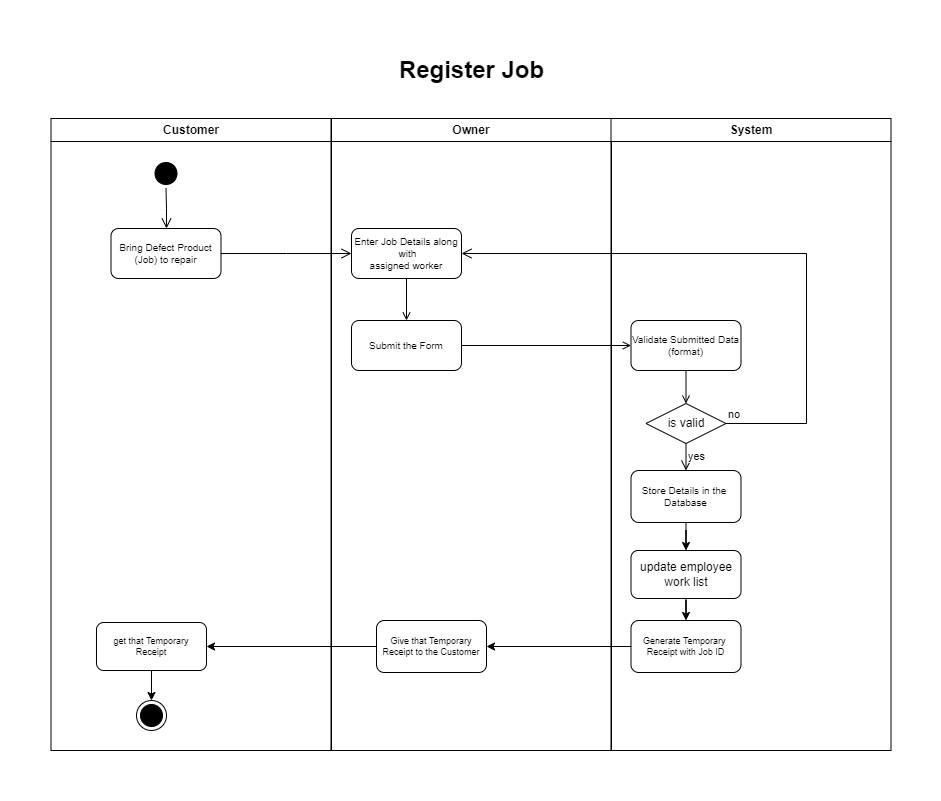

The diagram above was exported from draw.io. Its source (the exported page's mxGraphModel, read from the mxfile embedded in the PNG):
<mxGraphModel dx="1036" dy="606" grid="1" gridSize="10" guides="1" tooltips="1" connect="1" arrows="1" fold="1" page="1" pageScale="1" pageWidth="1169" pageHeight="826" background="none" math="0" shadow="0">
  <root>
    <mxCell id="0" />
    <mxCell id="1" parent="0" />
    <mxCell id="2" value="Customer" style="swimlane;whiteSpace=wrap" parent="1" vertex="1">
      <mxGeometry x="164.5" y="128" width="280" height="632" as="geometry" />
    </mxCell>
    <mxCell id="5" value="" style="ellipse;shape=startState;fillColor=#000000;strokeColor=#000000;" parent="2" vertex="1">
      <mxGeometry x="100" y="40" width="30" height="30" as="geometry" />
    </mxCell>
    <mxCell id="6" value="" style="edgeStyle=elbowEdgeStyle;elbow=horizontal;verticalAlign=bottom;endArrow=open;endSize=8;strokeColor=#000000;endFill=1;rounded=0" parent="2" source="5" target="7" edge="1">
      <mxGeometry x="100" y="40" as="geometry">
        <mxPoint x="115" y="110" as="targetPoint" />
      </mxGeometry>
    </mxCell>
    <mxCell id="7" value="Bring Defect Product&#10;(Job) to repair" style="fontSize=10;rounded=1;" parent="2" vertex="1">
      <mxGeometry x="60" y="110" width="110" height="50" as="geometry" />
    </mxCell>
    <mxCell id="eGLSGyyhmjOiYk_7tM1f-27" value="" style="edgeStyle=orthogonalEdgeStyle;rounded=0;orthogonalLoop=1;jettySize=auto;html=1;" parent="2" source="QFp3jf9XbEJj_zyW2HjK-71" target="QFp3jf9XbEJj_zyW2HjK-75" edge="1">
      <mxGeometry relative="1" as="geometry" />
    </mxCell>
    <mxCell id="QFp3jf9XbEJj_zyW2HjK-71" value="get that Temporary&#10;Receipt" style="fontSize=9;rounded=1;" parent="2" vertex="1">
      <mxGeometry x="45.5" y="504" width="110" height="48" as="geometry" />
    </mxCell>
    <mxCell id="QFp3jf9XbEJj_zyW2HjK-75" value="" style="ellipse;html=1;shape=endState;fillColor=#000000;strokeColor=#000000;" parent="2" vertex="1">
      <mxGeometry x="85.5" y="582" width="30" height="30" as="geometry" />
    </mxCell>
    <mxCell id="3" value="Owner" style="swimlane;whiteSpace=wrap" parent="1" vertex="1">
      <mxGeometry x="445" y="128" width="280" height="632" as="geometry" />
    </mxCell>
    <mxCell id="15" value="Enter Job Details along&#10; with &#10;assigned worker" style="fontSize=10;rounded=1;" parent="3" vertex="1">
      <mxGeometry x="20" y="110" width="110" height="50" as="geometry" />
    </mxCell>
    <mxCell id="16" value="Submit the Form" style="fontSize=10;rounded=1;" parent="3" vertex="1">
      <mxGeometry x="20" y="202" width="110" height="50" as="geometry" />
    </mxCell>
    <mxCell id="17" value="" style="endArrow=open;strokeColor=#000000;endFill=1;rounded=0" parent="3" source="15" target="16" edge="1">
      <mxGeometry relative="1" as="geometry" />
    </mxCell>
    <mxCell id="QFp3jf9XbEJj_zyW2HjK-70" value="Give that Temporary&#10;Receipt to the Customer" style="fontSize=9;rounded=1;" parent="3" vertex="1">
      <mxGeometry x="45" y="502" width="110" height="52" as="geometry" />
    </mxCell>
    <mxCell id="QFp3jf9XbEJj_zyW2HjK-41" value="System" style="swimlane;whiteSpace=wrap" parent="1" vertex="1">
      <mxGeometry x="724.5" y="128" width="280" height="632" as="geometry" />
    </mxCell>
    <mxCell id="QFp3jf9XbEJj_zyW2HjK-45" value="Validate Submitted Data&#10;(format)" style="fontSize=10;rounded=1;" parent="QFp3jf9XbEJj_zyW2HjK-41" vertex="1">
      <mxGeometry x="20" y="202" width="110" height="50" as="geometry" />
    </mxCell>
    <mxCell id="QFp3jf9XbEJj_zyW2HjK-48" value="" style="endArrow=open;strokeColor=#000000;endFill=1;rounded=0" parent="QFp3jf9XbEJj_zyW2HjK-41" source="QFp3jf9XbEJj_zyW2HjK-45" edge="1">
      <mxGeometry relative="1" as="geometry">
        <mxPoint x="75" y="285" as="targetPoint" />
      </mxGeometry>
    </mxCell>
    <mxCell id="eGLSGyyhmjOiYk_7tM1f-29" value="" style="edgeStyle=orthogonalEdgeStyle;rounded=0;orthogonalLoop=1;jettySize=auto;html=1;" parent="QFp3jf9XbEJj_zyW2HjK-41" source="QFp3jf9XbEJj_zyW2HjK-55" target="eGLSGyyhmjOiYk_7tM1f-26" edge="1">
      <mxGeometry relative="1" as="geometry" />
    </mxCell>
    <mxCell id="QFp3jf9XbEJj_zyW2HjK-55" value="Store Details in the &#10;Database" style="fontSize=10;rounded=1;" parent="QFp3jf9XbEJj_zyW2HjK-41" vertex="1">
      <mxGeometry x="20" y="352" width="110" height="52" as="geometry" />
    </mxCell>
    <mxCell id="QFp3jf9XbEJj_zyW2HjK-61" value="is valid" style="rhombus;whiteSpace=wrap;html=1;fontColor=#000000;fillColor=#FFFFFF;strokeColor=#000000;" parent="QFp3jf9XbEJj_zyW2HjK-41" vertex="1">
      <mxGeometry x="35" y="285" width="80" height="40" as="geometry" />
    </mxCell>
    <mxCell id="QFp3jf9XbEJj_zyW2HjK-63" value="yes" style="edgeStyle=orthogonalEdgeStyle;html=1;align=left;verticalAlign=top;endArrow=open;endSize=8;strokeColor=#000000;rounded=0;entryX=0.5;entryY=0;entryDx=0;entryDy=0;" parent="QFp3jf9XbEJj_zyW2HjK-41" source="QFp3jf9XbEJj_zyW2HjK-61" target="QFp3jf9XbEJj_zyW2HjK-55" edge="1">
      <mxGeometry x="-1" relative="1" as="geometry">
        <mxPoint x="74.5" y="372" as="targetPoint" />
        <Array as="points" />
      </mxGeometry>
    </mxCell>
    <mxCell id="QFp3jf9XbEJj_zyW2HjK-66" value="Generate Temporary &#10;Receipt with Job ID" style="fontSize=9;rounded=1;" parent="QFp3jf9XbEJj_zyW2HjK-41" vertex="1">
      <mxGeometry x="20" y="502" width="110" height="52" as="geometry" />
    </mxCell>
    <mxCell id="eGLSGyyhmjOiYk_7tM1f-28" value="" style="edgeStyle=orthogonalEdgeStyle;rounded=0;orthogonalLoop=1;jettySize=auto;html=1;" parent="QFp3jf9XbEJj_zyW2HjK-41" source="eGLSGyyhmjOiYk_7tM1f-26" target="QFp3jf9XbEJj_zyW2HjK-66" edge="1">
      <mxGeometry relative="1" as="geometry" />
    </mxCell>
    <mxCell id="eGLSGyyhmjOiYk_7tM1f-26" value="update employee work list" style="rounded=1;whiteSpace=wrap;html=1;" parent="QFp3jf9XbEJj_zyW2HjK-41" vertex="1">
      <mxGeometry x="20" y="432" width="110" height="48" as="geometry" />
    </mxCell>
    <mxCell id="QFp3jf9XbEJj_zyW2HjK-60" value="" style="edgeStyle=elbowEdgeStyle;elbow=horizontal;verticalAlign=bottom;endArrow=open;endSize=8;strokeColor=#000000;endFill=1;rounded=0;entryX=0;entryY=0.5;entryDx=0;entryDy=0;exitX=1;exitY=0.5;exitDx=0;exitDy=0;" parent="1" source="7" target="15" edge="1">
      <mxGeometry x="40" y="20" as="geometry">
        <mxPoint x="380" y="300" as="targetPoint" />
        <mxPoint x="380" y="260" as="sourcePoint" />
      </mxGeometry>
    </mxCell>
    <mxCell id="24" value="" style="endArrow=open;strokeColor=#000000;endFill=1;rounded=0;exitX=1;exitY=0.5;exitDx=0;exitDy=0;entryX=0;entryY=0.5;entryDx=0;entryDy=0;" parent="1" source="16" target="QFp3jf9XbEJj_zyW2HjK-45" edge="1">
      <mxGeometry relative="1" as="geometry">
        <mxPoint x="594.5" y="373" as="targetPoint" />
      </mxGeometry>
    </mxCell>
    <mxCell id="QFp3jf9XbEJj_zyW2HjK-62" value="no" style="edgeStyle=orthogonalEdgeStyle;html=1;align=left;verticalAlign=bottom;endArrow=open;endSize=8;strokeColor=#000000;rounded=0;entryX=1;entryY=0.5;entryDx=0;entryDy=0;" parent="1" source="QFp3jf9XbEJj_zyW2HjK-61" target="15" edge="1">
      <mxGeometry x="-1" relative="1" as="geometry">
        <mxPoint x="890" y="433" as="targetPoint" />
        <Array as="points">
          <mxPoint x="920" y="433" />
          <mxPoint x="920" y="263" />
        </Array>
      </mxGeometry>
    </mxCell>
    <mxCell id="QFp3jf9XbEJj_zyW2HjK-73" style="edgeStyle=orthogonalEdgeStyle;rounded=0;orthogonalLoop=1;jettySize=auto;html=1;exitX=0;exitY=0.5;exitDx=0;exitDy=0;entryX=1;entryY=0.5;entryDx=0;entryDy=0;" parent="1" source="QFp3jf9XbEJj_zyW2HjK-66" target="QFp3jf9XbEJj_zyW2HjK-70" edge="1">
      <mxGeometry relative="1" as="geometry" />
    </mxCell>
    <mxCell id="QFp3jf9XbEJj_zyW2HjK-79" style="edgeStyle=orthogonalEdgeStyle;rounded=0;orthogonalLoop=1;jettySize=auto;html=1;exitX=0;exitY=0.5;exitDx=0;exitDy=0;entryX=1;entryY=0.5;entryDx=0;entryDy=0;" parent="1" source="QFp3jf9XbEJj_zyW2HjK-70" target="QFp3jf9XbEJj_zyW2HjK-71" edge="1">
      <mxGeometry relative="1" as="geometry" />
    </mxCell>
    <mxCell id="eGLSGyyhmjOiYk_7tM1f-30" value="Register Job" style="text;strokeColor=none;fillColor=none;html=1;fontSize=24;fontStyle=1;verticalAlign=middle;align=center;" parent="1" vertex="1">
      <mxGeometry x="535" y="60" width="100" height="40" as="geometry" />
    </mxCell>
  </root>
</mxGraphModel>